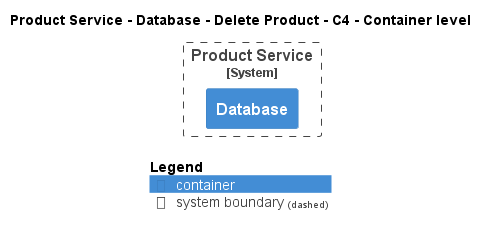

The diagram above was rendered by PlantUML. Its source (embedded in the PNG):
@startuml
!pragma layout smetana
!include ..\..\..\..\..\..\.c4s\C4_Container.puml

AddElementTag("state:new", $bgColor=green, $fontColor=#ffffff, $borderColor=green, $shadowing="False")
AddElementTag("state:changed", $bgColor=orange, $fontColor=#ffffff, $borderColor=orange, $shadowing="False")
AddElementTag("state:removed", $bgColor=red, $fontColor=#ffffff, $borderColor=red, $shadowing="False")

AddRelTag("state:new", $textColor=green, $lineColor=green)
AddRelTag("state:changed", $textColor=orange, $lineColor=orange)
AddRelTag("state:removed", $textColor=red, $lineColor=red)

SHOW_PERSON_PORTRAIT()
LAYOUT_TOP_DOWN()

skinparam linetype polyline

title Product Service - Database - Delete Product - C4 - Container level


System_Boundary(ECommercePlatform.SoftwareSystems.ProductService, "Product Service") {
    Container(ECommercePlatform.SoftwareSystems.ProductService.Containers.Database, "Database", "", "")
}



SHOW_LEGEND()
@enduml